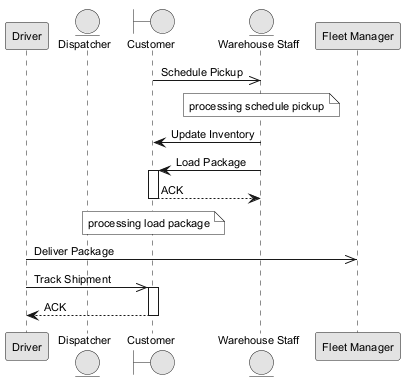

The diagram above was rendered by PlantUML. Its source (embedded in the PNG):
@startuml
skinparam monochrome true
skinparam defaultFontSize 11
participant "Driver" as D
entity "Dispatcher" as D2
boundary "Customer" as C
entity "Warehouse Staff" as WS
participant "Fleet Manager" as FM
C ->> WS : Schedule Pickup
note over WS : processing schedule pickup
WS -> C : Update Inventory
WS -> C : Load Package
activate C
C --> WS : ACK
deactivate C
note over C : processing load package
D ->> FM : Deliver Package
D ->> C : Track Shipment
activate C
C --> D : ACK
deactivate C
@enduml